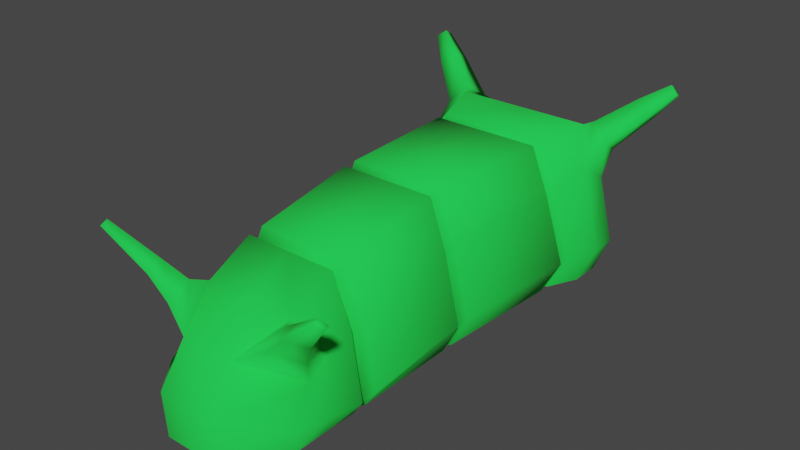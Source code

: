 # Source: Caterpillar.blend  (saved by Blender 2.81.16; exported with 4.5.12 LTS)
import bpy
from mathutils import Matrix  # noqa: F401  (used for matrix-valued properties, if any)

bpy.ops.wm.read_factory_settings(use_empty=True)
scene = bpy.context.scene
scene.name = 'Scene'

# ---- collections
col_collection = bpy.data.collections.new('Collection'); scene.collection.children.link(col_collection)

# ---- materials (node trees are filled in below, after node groups)
mat_caterpillar = bpy.data.materials.new('Caterpillar')
mat_caterpillar.alpha_threshold = 0.0
mat_caterpillar.use_transparent_shadow = False
mat_caterpillar.line_color = (0.0, 0.0, 0.0, 1.0)

# ---- material node trees
mat_caterpillar.use_nodes = True; mat_caterpillar.node_tree.nodes.clear()
_N = mat_caterpillar.node_tree.nodes; _L = mat_caterpillar.node_tree.links
n0 = _N.new('ShaderNodeOutputMaterial'); n0.name = 'Material Output'; n0.location = (300, 300)
n1 = _N.new('ShaderNodeBsdfPrincipled'); n1.name = 'Principled BSDF'; n1.location = (10, 300)
n1.distribution = 'GGX'
n1.subsurface_method = 'BURLEY'
n1.inputs[0].default_value = (0.009192, 0.8, 0.06806, 1.0)
n1.inputs[2].default_value = 1.0
n1.inputs[3].default_value = 1.45
n1.inputs[27].default_value = (0.0, 0.0, 0.0, 1.0)
n1.inputs[28].default_value = 1.0
_L.new(n1.outputs[0], n0.inputs[0])
n0.is_active_output = True

# ---- world
world_world = bpy.data.worlds.new('World'); scene.world = world_world
world_world.use_nodes = True; world_world.node_tree.nodes.clear()
_N = world_world.node_tree.nodes; _L = world_world.node_tree.links
n0 = _N.new('ShaderNodeOutputWorld'); n0.name = 'World Output'; n0.location = (300, 300)
n1 = _N.new('ShaderNodeBackground'); n1.name = 'Background'; n1.location = (10, 300)
n1.inputs[0].default_value = (0.05088, 0.05088, 0.05088, 1.0)
_L.new(n1.outputs[0], n0.inputs[0])
n0.is_active_output = True
world_world.color = (0.05088, 0.05088, 0.05088)
world_world.use_sun_shadow = False
world_world.sun_shadow_jitter_overblur = 0.0

# ---- meshes
me_cube = bpy.data.meshes.new('Cube')
me_cube.from_pydata([(-1.0, 1.0, -1.0), (-0.8114, -1.0, -0.9981), (-0.8808, -2.699, -1.0), (-0.745, 1.0, 1.0), (-1.0, 1.0, 0.3651), (-0.8114, -1.0, 0.2774), (-0.6241, -1.0, 0.8681), (-1.202, 1.834, -1.0), (-0.6067, 2.43, -1.0), (-1.202, 1.834, 0.3622), (-0.6067, 2.43, 0.6431), (-0.8808, -2.699, 0.08478), (-0.6258, -2.699, 0.7186), (-0.3559, -4.269, -1.0), (-0.874, -3.673, -1.0), (-0.874, -3.344, -0.2357), (-0.3559, -3.94, 0.1045), (-0.6647, 2.592, -0.4264), (-1.346, 1.967, -0.5738), (-0.4139, -4.264, -0.4476), (-1.017, -3.639, -0.6261), (-1.223, 1.092, -0.5583), (-1.02, -1.006, -0.5851), (-1.104, -2.79, -0.7054), (-0.8782, -0.9107, -1.0), (-0.6511, -0.9107, 1.0), (-0.8782, -0.9107, 0.3669), (-1.101, -0.913, -0.5574), (-0.745, 0.8567, 1.0), (-1.223, 0.9417, -0.5583), (-1.0, 0.8567, -1.0), (-1.0, 0.8567, 0.3652), (-0.7053, 0.9305, 0.8482), (-1.103, 1.01, -0.5574), (-0.902, 0.9305, -0.9558), (-0.902, 0.9305, 0.2756), (-0.8782, -1.081, -1.0), (-0.6511, -1.081, 0.9866), (-0.8782, -1.081, 0.3535), (-1.101, -1.091, -0.5644), (-0.8808, -2.502, -1.0), (-0.8808, -2.502, 0.1175), (-1.104, -2.583, -0.6882), (-0.6258, -2.502, 0.7513), (-0.7858, -2.602, -0.9963), (-0.7858, -2.602, 0.0003239), (-0.9877, -2.68, -0.7219), (-0.5874, -2.602, 0.5739), (-0.9474, 1.715, 1.071), (-1.202, 1.417, 0.6127), (-1.202, 1.417, -1.0), (-1.386, 1.53, -0.5661), (-1.262, 1.965, 0.7352), (-0.9874, 2.24, 0.8647), (-0.9874, 1.91, 1.062), (-1.262, 1.773, 0.8507), (-1.654, 2.208, 1.178), (-1.457, 2.405, 1.271), (-1.457, 2.169, 1.412), (-1.654, 2.071, 1.261), (0.0, 1.0, 1.0), (-5.96e-08, -1.0, 0.8681), (0.0, 2.43, 0.6431), (0.0, -2.699, 0.7186), (0.0, 2.43, -1.0), (0.0, -3.94, 0.1045), (0.0, -4.269, -1.0), (0.0, -4.264, -0.4476), (0.0, 2.592, -0.4264), (0.0, -0.9107, 1.0), (0.0, 0.8567, 1.0), (2.98e-08, 0.9305, 0.8482), (0.0, -1.081, 0.9866), (0.0, -2.502, 0.7513), (0.0, -2.602, 0.5739), (0.0, 1.715, 1.071), (-0.8324, -3.021, -0.07545), (-0.619, -3.319, 0.4116), (-0.874, -3.186, -1.0), (-1.057, -3.214, -0.6658), (0.0, -3.319, 0.4116), (-0.7319, -3.814, 0.3109), (-1.03, -3.517, 0.1409), (-1.03, -3.356, 0.221), (-0.7319, -3.504, 0.4643), (-1.009, -3.828, 0.5668), (-1.205, -3.633, 0.4551), (-1.205, -3.527, 0.5078), (-1.009, -3.624, 0.6677), (-1.557, -3.963, 1.022), (-1.647, -3.874, 0.9707), (-1.647, -3.825, 0.9947), (-1.557, -3.87, 1.068), (-1.899, 2.373, 1.497), (-1.792, 2.48, 1.547), (-1.792, 2.352, 1.623), (-1.899, 2.299, 1.541)], [], [(46, 44, 2, 23), (69, 25, 6, 61), (33, 35, 4, 21), (79, 78, 14, 20), (51, 49, 9, 18), (74, 47, 12, 63), (67, 65, 16, 19), (80, 77, 16, 65), (32, 3, 4, 35), (17, 8, 7, 18), (9, 49, 55, 52), (37, 6, 5, 38), (19, 16, 15, 20), (16, 77, 84, 81), (13, 19, 20, 14), (10, 17, 18, 9), (66, 67, 19, 13), (50, 51, 18, 7), (76, 79, 20, 15), (34, 33, 21, 0), (45, 46, 23, 11), (1, 22, 27, 24), (6, 25, 26, 5), (22, 5, 26, 27), (70, 28, 25, 69), (71, 32, 28, 70), (24, 27, 29, 30), (25, 28, 31, 26), (27, 26, 31, 29), (60, 3, 32, 71), (30, 29, 33, 34), (28, 32, 35, 31), (29, 31, 35, 33), (5, 22, 39, 38), (43, 37, 38, 41), (61, 6, 37, 72), (22, 1, 36, 39), (47, 43, 41, 45), (38, 39, 42, 41), (72, 37, 43, 73), (39, 36, 40, 42), (12, 47, 45, 11), (41, 42, 46, 45), (73, 43, 47, 74), (42, 40, 44, 46), (0, 21, 51, 50), (3, 48, 49, 4), (21, 4, 49, 51), (53, 52, 56, 57), (49, 48, 54, 55), (48, 10, 53, 54), (10, 9, 52, 53), (59, 58, 95, 96), (55, 54, 58, 59), (54, 53, 57, 58), (52, 55, 59, 56), (3, 60, 75, 48), (8, 17, 68, 64), (17, 10, 62, 68), (48, 75, 62, 10), (11, 23, 79, 76), (11, 76, 77, 12), (63, 12, 77, 80), (23, 2, 78, 79), (84, 83, 87, 88), (77, 76, 83, 84), (76, 15, 82, 83), (15, 16, 81, 82), (85, 88, 92, 89), (83, 82, 86, 87), (81, 84, 88, 85), (82, 81, 85, 86), (91, 90, 89, 92), (86, 85, 89, 90), (88, 87, 91, 92), (87, 86, 90, 91), (95, 94, 93, 96), (58, 57, 94, 95), (56, 59, 96, 93), (57, 56, 93, 94)])
me_cube.polygons.foreach_set('use_smooth', [True] * 80)
_uv = me_cube.uv_layers.new(name='UVMap')
_uv.uv.foreach_set('vector', [0.4543, 0.0, 0.375, 0.0, 0.375, 0.0, 0.4539, 0.0, 0.75, 0.7388, 0.8005, 0.7388, 0.8005, 0.75, 0.75, 0.75, 0.4603, 0.241, 0.5456, 0.241, 0.5456, 0.25, 0.4603, 0.25, 0.4495, 0.0, 0.375, 0.0, 0.375, 0.0, 0.445, 0.0, 0.455, 0.25, 0.535, 0.25, 0.5244, 0.25, 0.4497, 0.25, 0.75, 0.75, 0.8005, 0.75, 0.8005, 0.75, 0.75, 0.75, 0.5, 0.875, 0.625, 0.875, 0.625, 0.9255, 0.5, 0.9255, 0.75, 0.75, 0.8005, 0.75, 0.8005, 0.75, 0.75, 0.75, 0.8005, 0.509, 0.8005, 0.5, 0.875, 0.5, 0.875, 0.509, 0.5, 0.3245, 0.375, 0.3245, 0.375, 0.25, 0.4497, 0.25, 0.5244, 0.25, 0.535, 0.25, 0.535, 0.25, 0.5244, 0.25, 0.8005, 0.75, 0.8005, 0.75, 0.875, 0.75, 0.875, 0.75, 0.5, 0.9255, 0.625, 0.9255, 0.548, 1.0, 0.4615, 1.0, 0.8005, 0.75, 0.8005, 0.75, 0.8005, 0.75, 0.8005, 0.75, 0.375, 0.9255, 0.5, 0.9255, 0.4615, 1.0, 0.375, 1.0, 0.625, 0.3245, 0.5, 0.3245, 0.4497, 0.25, 0.5244, 0.25, 0.375, 0.875, 0.5, 0.875, 0.5, 0.9255, 0.375, 0.9255, 0.375, 0.25, 0.455, 0.25, 0.4497, 0.25, 0.375, 0.25, 0.5239, 0.0, 0.4495, 0.0, 0.445, 0.0, 0.515, 0.0, 0.375, 0.241, 0.4603, 0.241, 0.4603, 0.25, 0.375, 0.25, 0.5336, 0.0, 0.4543, 0.0, 0.4539, 0.0, 0.5328, 0.0, 0.375, 0.0, 0.4604, 0.0, 0.4604, 0.01116, 0.375, 0.01116, 0.8005, 0.75, 0.8005, 0.7388, 0.875, 0.7388, 0.875, 0.75, 0.4604, 0.0, 0.5459, 0.0, 0.5459, 0.01116, 0.4604, 0.01116, 0.75, 0.5179, 0.8005, 0.5179, 0.8005, 0.7388, 0.75, 0.7388, 0.75, 0.509, 0.8005, 0.509, 0.8005, 0.5179, 0.75, 0.5179, 0.375, 0.01116, 0.4604, 0.01116, 0.4603, 0.2321, 0.375, 0.2321, 0.8005, 0.7388, 0.8005, 0.5179, 0.875, 0.5179, 0.875, 0.7388, 0.4604, 0.01116, 0.5459, 0.01116, 0.5457, 0.2321, 0.4603, 0.2321, 0.75, 0.5, 0.8005, 0.5, 0.8005, 0.509, 0.75, 0.509, 0.375, 0.2321, 0.4603, 0.2321, 0.4603, 0.241, 0.375, 0.241, 0.8005, 0.5179, 0.8005, 0.509, 0.875, 0.509, 0.875, 0.5179, 0.4603, 0.2321, 0.5457, 0.2321, 0.5456, 0.241, 0.4603, 0.241, 0.5459, 0.0, 0.4604, 0.0, 0.4601, 0.0, 0.5452, 0.0, 0.8005, 0.75, 0.8005, 0.75, 0.875, 0.75, 0.875, 0.75, 0.75, 0.75, 0.8005, 0.75, 0.8005, 0.75, 0.75, 0.75, 0.4604, 0.0, 0.375, 0.0, 0.375, 0.0, 0.4601, 0.0, 0.8005, 0.75, 0.8005, 0.75, 0.875, 0.75, 0.875, 0.75, 0.5452, 0.0, 0.4601, 0.0, 0.4547, 0.0, 0.5343, 0.0, 0.75, 0.75, 0.8005, 0.75, 0.8005, 0.75, 0.75, 0.75, 0.4601, 0.0, 0.375, 0.0, 0.375, 0.0, 0.4547, 0.0, 0.8005, 0.75, 0.8005, 0.75, 0.875, 0.75, 0.875, 0.75, 0.5343, 0.0, 0.4547, 0.0, 0.4543, 0.0, 0.5336, 0.0, 0.75, 0.75, 0.8005, 0.75, 0.8005, 0.75, 0.75, 0.75, 0.4547, 0.0, 0.375, 0.0, 0.375, 0.0, 0.4543, 0.0, 0.375, 0.25, 0.4603, 0.25, 0.455, 0.25, 0.375, 0.25, 0.8005, 0.5, 0.8005, 0.5, 0.875, 0.5, 0.875, 0.5, 0.4603, 0.25, 0.5456, 0.25, 0.535, 0.25, 0.455, 0.25, 0.625, 0.3245, 0.5244, 0.25, 0.5244, 0.25, 0.625, 0.3245, 0.875, 0.5, 0.8005, 0.5, 0.8005, 0.5, 0.875, 0.5, 0.8005, 0.5, 0.8005, 0.5, 0.8005, 0.5, 0.8005, 0.5, 0.625, 0.3245, 0.5244, 0.25, 0.5244, 0.25, 0.625, 0.3245, 0.875, 0.5, 0.8005, 0.5, 0.8005, 0.5, 0.875, 0.5, 0.875, 0.5, 0.8005, 0.5, 0.8005, 0.5, 0.875, 0.5, 0.8005, 0.5, 0.8005, 0.5, 0.8005, 0.5, 0.8005, 0.5, 0.5244, 0.25, 0.535, 0.25, 0.535, 0.25, 0.5244, 0.25, 0.8005, 0.5, 0.75, 0.5, 0.75, 0.5, 0.8005, 0.5, 0.375, 0.3245, 0.5, 0.3245, 0.5, 0.375, 0.375, 0.375, 0.5, 0.3245, 0.625, 0.3245, 0.625, 0.375, 0.5, 0.375, 0.8005, 0.5, 0.75, 0.5, 0.75, 0.5, 0.8005, 0.5, 0.5328, 0.0, 0.4539, 0.0, 0.4495, 0.0, 0.5239, 0.0, 0.5328, 0.0, 0.5239, 0.0, 0.625, 0.0, 0.625, 0.0, 0.75, 0.75, 0.8005, 0.75, 0.8005, 0.75, 0.75, 0.75, 0.4539, 0.0, 0.375, 0.0, 0.375, 0.0, 0.4495, 0.0, 0.625, 0.0, 0.5239, 0.0, 0.5239, 0.0, 0.625, 0.0, 0.625, 0.0, 0.5239, 0.0, 0.5239, 0.0, 0.625, 0.0, 0.5239, 0.0, 0.515, 0.0, 0.515, 0.0, 0.5239, 0.0, 0.548, 1.0, 0.625, 0.9255, 0.625, 0.9255, 0.548, 1.0, 0.8005, 0.75, 0.8005, 0.75, 0.8005, 0.75, 0.8005, 0.75, 0.5239, 0.0, 0.515, 0.0, 0.515, 0.0, 0.5239, 0.0, 0.8005, 0.75, 0.8005, 0.75, 0.8005, 0.75, 0.8005, 0.75, 0.548, 1.0, 0.625, 0.9255, 0.625, 0.9255, 0.548, 1.0, 0.5239, 0.0, 0.515, 0.0, 0.625, 0.0, 0.625, 0.0, 0.548, 1.0, 0.625, 0.9255, 0.625, 0.9255, 0.548, 1.0, 0.625, 0.0, 0.5239, 0.0, 0.5239, 0.0, 0.625, 0.0, 0.5239, 0.0, 0.515, 0.0, 0.515, 0.0, 0.5239, 0.0, 0.8005, 0.5, 0.8005, 0.5, 0.875, 0.5, 0.875, 0.5, 0.8005, 0.5, 0.8005, 0.5, 0.8005, 0.5, 0.8005, 0.5, 0.5244, 0.25, 0.535, 0.25, 0.535, 0.25, 0.5244, 0.25, 0.625, 0.3245, 0.5244, 0.25, 0.5244, 0.25, 0.625, 0.3245])
me_cube.materials.append(mat_caterpillar)
me_cube.use_remesh_preserve_volume = False
me_cube.use_remesh_preserve_attributes = False
me_cube.use_mirror_vertex_groups = False
me_cube.update()

# ---- objects
ob_cube = bpy.data.objects.new('Cube', me_cube)

# ---- transforms, parenting, visibility, modifiers, constraints
ob_cube.location = (0.0, 0.0, 0.0)
ob_cube.scale = (0.1872, 0.1872, 0.1872)
ob_cube.lock_rotations_4d = False
ob_cube.empty_display_type = 'ARROWS'
ob_cube.lineart.crease_threshold = 0.0
_m = ob_cube.modifiers.new('Mirror', 'MIRROR')

# ---- collection membership
col_collection.objects.link(ob_cube)

# ---- scene / render settings (as saved in the file)
scene.frame_start = 1; scene.frame_end = 250; scene.frame_set(1)
scene.render.engine = 'BLENDER_EEVEE_NEXT'
scene.cycles.use_denoising = False
scene.cycles.samples = 128
scene.cycles.sampling_pattern = 'TABULATED_SOBOL'
scene.cycles.use_adaptive_sampling = False
scene.cycles.use_light_tree = False
scene.view_settings.view_transform = 'Filmic'
bpy.context.view_layer.update()

# ---- added for rendering (the .blend has no active camera and no usable light): camera, sun
cam_auto = bpy.data.cameras.new('AutoCamera')
cam_auto.lens = 50.0
cam_auto.sensor_width = 36.0
cam_auto.clip_end = 1000.0
ob_auto_camera = bpy.data.objects.new('AutoCamera', cam_auto)
scene.collection.objects.link(ob_auto_camera)
ob_auto_camera.location = (1.43251, -1.87594, 1.20436)
ob_auto_camera.rotation_euler = (1.09748, -7.21219e-08, 0.694738)
scene.camera = ob_auto_camera
light_auto_sun = bpy.data.lights.new('AutoSun', 'SUN')
light_auto_sun.energy = 3.0
light_auto_sun.angle = 0.0523599
ob_auto_sun = bpy.data.objects.new('AutoSun', light_auto_sun)
scene.collection.objects.link(ob_auto_sun)
ob_auto_sun.rotation_euler = (0.872665, 0.174533, 0.523599)
bpy.context.view_layer.update()

